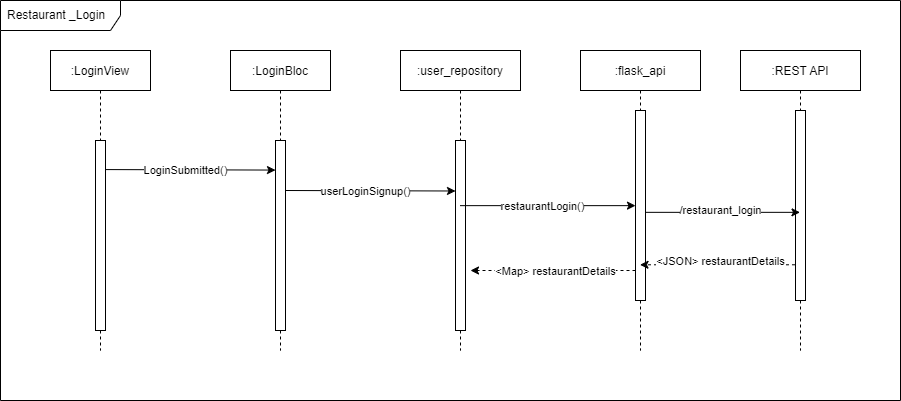

The diagram above was exported from draw.io. Its source (the exported page's mxGraphModel, read from the mxfile embedded in the PNG):
<mxGraphModel dx="1422" dy="737" grid="1" gridSize="10" guides="1" tooltips="1" connect="1" arrows="1" fold="1" page="1" pageScale="1" pageWidth="850" pageHeight="1100" math="0" shadow="0">
  <root>
    <mxCell id="0" />
    <mxCell id="1" parent="0" />
    <mxCell id="3nuBFxr9cyL0pnOWT2aG-1" value=":LoginView" style="shape=umlLifeline;perimeter=lifelinePerimeter;container=1;collapsible=0;recursiveResize=0;rounded=0;shadow=0;strokeWidth=1;" parent="1" vertex="1">
      <mxGeometry x="120" y="80" width="100" height="300" as="geometry" />
    </mxCell>
    <mxCell id="3nuBFxr9cyL0pnOWT2aG-2" value="" style="points=[];perimeter=orthogonalPerimeter;rounded=0;shadow=0;strokeWidth=1;" parent="3nuBFxr9cyL0pnOWT2aG-1" vertex="1">
      <mxGeometry x="45" y="90" width="10" height="190" as="geometry" />
    </mxCell>
    <mxCell id="3nuBFxr9cyL0pnOWT2aG-5" value=":LoginBloc" style="shape=umlLifeline;perimeter=lifelinePerimeter;container=1;collapsible=0;recursiveResize=0;rounded=0;shadow=0;strokeWidth=1;" parent="1" vertex="1">
      <mxGeometry x="300" y="80" width="100" height="300" as="geometry" />
    </mxCell>
    <mxCell id="3dVR-i0H7MIwFpn58KS6-28" value="" style="points=[];perimeter=orthogonalPerimeter;rounded=0;shadow=0;strokeWidth=1;" parent="3nuBFxr9cyL0pnOWT2aG-5" vertex="1">
      <mxGeometry x="45" y="90" width="10" height="190" as="geometry" />
    </mxCell>
    <mxCell id="3dVR-i0H7MIwFpn58KS6-1" value=":user_repository" style="shape=umlLifeline;perimeter=lifelinePerimeter;container=1;collapsible=0;recursiveResize=0;rounded=0;shadow=0;strokeWidth=1;" parent="1" vertex="1">
      <mxGeometry x="470" y="80" width="120" height="300" as="geometry" />
    </mxCell>
    <mxCell id="3dVR-i0H7MIwFpn58KS6-29" value="" style="points=[];perimeter=orthogonalPerimeter;rounded=0;shadow=0;strokeWidth=1;" parent="3dVR-i0H7MIwFpn58KS6-1" vertex="1">
      <mxGeometry x="55" y="90" width="10" height="190" as="geometry" />
    </mxCell>
    <mxCell id="3dVR-i0H7MIwFpn58KS6-37" value="" style="endArrow=classic;html=1;rounded=0;entryX=-0.047;entryY=0.103;entryDx=0;entryDy=0;entryPerimeter=0;exitX=0.953;exitY=0.153;exitDx=0;exitDy=0;exitPerimeter=0;" parent="3dVR-i0H7MIwFpn58KS6-1" edge="1">
      <mxGeometry width="50" height="50" relative="1" as="geometry">
        <mxPoint x="-115.47000000000003" y="139.99999999999994" as="sourcePoint" />
        <mxPoint x="55" y="140.50000000000006" as="targetPoint" />
      </mxGeometry>
    </mxCell>
    <mxCell id="3dVR-i0H7MIwFpn58KS6-38" value="userLoginSignup()" style="edgeLabel;html=1;align=center;verticalAlign=middle;resizable=0;points=[];" parent="3dVR-i0H7MIwFpn58KS6-37" vertex="1" connectable="0">
      <mxGeometry x="-0.0654" relative="1" as="geometry">
        <mxPoint as="offset" />
      </mxGeometry>
    </mxCell>
    <mxCell id="3dVR-i0H7MIwFpn58KS6-50" value="" style="endArrow=classic;html=1;rounded=0;exitX=-0.052;exitY=0.812;exitDx=0;exitDy=0;exitPerimeter=0;dashed=1;" parent="3dVR-i0H7MIwFpn58KS6-1" edge="1">
      <mxGeometry width="50" height="50" relative="1" as="geometry">
        <mxPoint x="235.00000000000023" y="219.9999999999999" as="sourcePoint" />
        <mxPoint x="70" y="220" as="targetPoint" />
      </mxGeometry>
    </mxCell>
    <mxCell id="3dVR-i0H7MIwFpn58KS6-51" value="&amp;lt;Map&amp;gt; restaurantDetails" style="edgeLabel;html=1;align=center;verticalAlign=middle;resizable=0;points=[];" parent="3dVR-i0H7MIwFpn58KS6-50" vertex="1" connectable="0">
      <mxGeometry x="0.2231" relative="1" as="geometry">
        <mxPoint x="20" as="offset" />
      </mxGeometry>
    </mxCell>
    <mxCell id="3dVR-i0H7MIwFpn58KS6-20" value=":flask_api" style="shape=umlLifeline;perimeter=lifelinePerimeter;container=1;collapsible=0;recursiveResize=0;rounded=0;shadow=0;strokeWidth=1;" parent="1" vertex="1">
      <mxGeometry x="650" y="80" width="120" height="300" as="geometry" />
    </mxCell>
    <mxCell id="3dVR-i0H7MIwFpn58KS6-31" value="" style="points=[];perimeter=orthogonalPerimeter;rounded=0;shadow=0;strokeWidth=1;" parent="3dVR-i0H7MIwFpn58KS6-20" vertex="1">
      <mxGeometry x="55" y="60" width="10" height="190" as="geometry" />
    </mxCell>
    <mxCell id="3dVR-i0H7MIwFpn58KS6-39" value="" style="endArrow=classic;html=1;rounded=0;entryX=-0.047;entryY=0.103;entryDx=0;entryDy=0;entryPerimeter=0;" parent="3dVR-i0H7MIwFpn58KS6-20" source="3dVR-i0H7MIwFpn58KS6-1" edge="1">
      <mxGeometry width="50" height="50" relative="1" as="geometry">
        <mxPoint x="-120" y="155" as="sourcePoint" />
        <mxPoint x="55" y="155.14" as="targetPoint" />
      </mxGeometry>
    </mxCell>
    <mxCell id="3dVR-i0H7MIwFpn58KS6-40" value="restaurantLogin()" style="edgeLabel;html=1;align=center;verticalAlign=middle;resizable=0;points=[];" parent="3dVR-i0H7MIwFpn58KS6-39" vertex="1" connectable="0">
      <mxGeometry x="-0.0654" relative="1" as="geometry">
        <mxPoint as="offset" />
      </mxGeometry>
    </mxCell>
    <mxCell id="3dVR-i0H7MIwFpn58KS6-35" value="" style="endArrow=classic;html=1;rounded=0;entryX=-0.047;entryY=0.103;entryDx=0;entryDy=0;entryPerimeter=0;exitX=0.953;exitY=0.153;exitDx=0;exitDy=0;exitPerimeter=0;" parent="1" source="3nuBFxr9cyL0pnOWT2aG-2" edge="1">
      <mxGeometry width="50" height="50" relative="1" as="geometry">
        <mxPoint x="180.46999999999977" y="200" as="sourcePoint" />
        <mxPoint x="345" y="199.57000000000005" as="targetPoint" />
      </mxGeometry>
    </mxCell>
    <mxCell id="3dVR-i0H7MIwFpn58KS6-36" value="LoginSubmitted()" style="edgeLabel;html=1;align=center;verticalAlign=middle;resizable=0;points=[];" parent="3dVR-i0H7MIwFpn58KS6-35" vertex="1" connectable="0">
      <mxGeometry x="-0.0654" relative="1" as="geometry">
        <mxPoint as="offset" />
      </mxGeometry>
    </mxCell>
    <mxCell id="3dVR-i0H7MIwFpn58KS6-41" value=":REST API" style="shape=umlLifeline;perimeter=lifelinePerimeter;container=1;collapsible=0;recursiveResize=0;rounded=0;shadow=0;strokeWidth=1;" parent="1" vertex="1">
      <mxGeometry x="810" y="80" width="120" height="300" as="geometry" />
    </mxCell>
    <mxCell id="3dVR-i0H7MIwFpn58KS6-42" value="" style="points=[];perimeter=orthogonalPerimeter;rounded=0;shadow=0;strokeWidth=1;" parent="3dVR-i0H7MIwFpn58KS6-41" vertex="1">
      <mxGeometry x="55" y="60" width="10" height="190" as="geometry" />
    </mxCell>
    <mxCell id="3dVR-i0H7MIwFpn58KS6-46" value="" style="endArrow=classic;html=1;rounded=0;exitX=0.98;exitY=0.536;exitDx=0;exitDy=0;exitPerimeter=0;" parent="1" source="3dVR-i0H7MIwFpn58KS6-31" target="3dVR-i0H7MIwFpn58KS6-41" edge="1">
      <mxGeometry width="50" height="50" relative="1" as="geometry">
        <mxPoint x="760" y="280" as="sourcePoint" />
        <mxPoint x="810" y="230" as="targetPoint" />
      </mxGeometry>
    </mxCell>
    <mxCell id="3dVR-i0H7MIwFpn58KS6-47" value="/restaurant_login" style="edgeLabel;html=1;align=center;verticalAlign=middle;resizable=0;points=[];" parent="3dVR-i0H7MIwFpn58KS6-46" vertex="1" connectable="0">
      <mxGeometry x="-0.0945" y="-2" relative="1" as="geometry">
        <mxPoint x="5" y="-4" as="offset" />
      </mxGeometry>
    </mxCell>
    <mxCell id="3dVR-i0H7MIwFpn58KS6-48" value="" style="endArrow=classic;html=1;rounded=0;exitX=-0.052;exitY=0.812;exitDx=0;exitDy=0;exitPerimeter=0;dashed=1;" parent="1" source="3dVR-i0H7MIwFpn58KS6-42" target="3dVR-i0H7MIwFpn58KS6-20" edge="1">
      <mxGeometry width="50" height="50" relative="1" as="geometry">
        <mxPoint x="790" y="320" as="sourcePoint" />
        <mxPoint x="840" y="270" as="targetPoint" />
      </mxGeometry>
    </mxCell>
    <mxCell id="3dVR-i0H7MIwFpn58KS6-49" value="&amp;lt;JSON&amp;gt; restaurantDetails" style="edgeLabel;html=1;align=center;verticalAlign=middle;resizable=0;points=[];" parent="3dVR-i0H7MIwFpn58KS6-48" vertex="1" connectable="0">
      <mxGeometry x="0.2231" relative="1" as="geometry">
        <mxPoint x="20" y="-4" as="offset" />
      </mxGeometry>
    </mxCell>
    <mxCell id="Jt8hHuAhoGEkxjw6WLJ3-1" value="Restaurant _Login" style="shape=umlFrame;whiteSpace=wrap;html=1;width=120;height=30;boundedLbl=1;verticalAlign=middle;align=left;spacingLeft=5;" vertex="1" parent="1">
      <mxGeometry x="70" y="30" width="900" height="400" as="geometry" />
    </mxCell>
  </root>
</mxGraphModel>